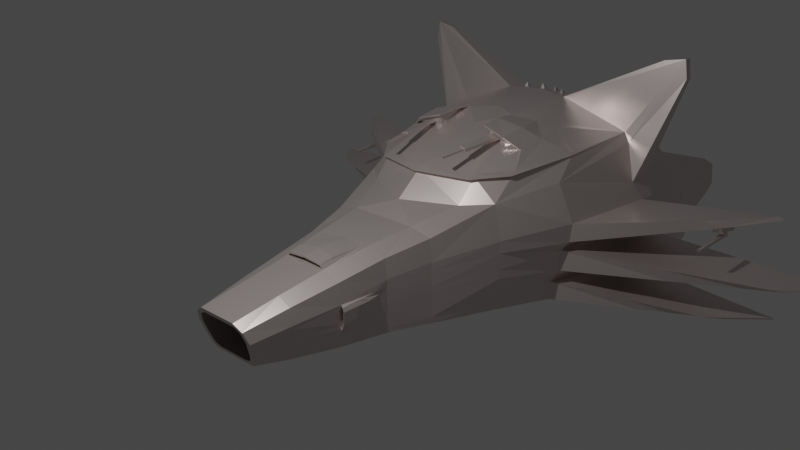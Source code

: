 # Source: Spaceship.blend  (saved by Blender 3.1.7; exported with 4.5.12 LTS)
import bpy
from mathutils import Matrix  # noqa: F401  (used for matrix-valued properties, if any)

bpy.ops.wm.read_factory_settings(use_empty=True)
scene = bpy.context.scene
scene.name = 'Scene'

# ---- collections
col_collection = bpy.data.collections.new('Collection'); scene.collection.children.link(col_collection)
col_escena = bpy.data.collections.new('Escena'); col_collection.children.link(col_escena)

# ---- materials (node trees are filled in below, after node groups)
mat_material = bpy.data.materials.new('Material')
mat_material.alpha_threshold = 0.0
mat_material.use_transparent_shadow = False
mat_material.line_color = (0.0, 0.0, 0.0, 1.0)

# ---- material node trees
mat_material.use_nodes = True; mat_material.node_tree.nodes.clear()
_N = mat_material.node_tree.nodes; _L = mat_material.node_tree.links
n0 = _N.new('ShaderNodeOutputMaterial'); n0.name = 'Material Output'; n0.location = (300, 300)
n1 = _N.new('ShaderNodeBsdfPrincipled'); n1.name = 'Principled BSDF'; n1.location = (10, 300)
n1.distribution = 'GGX'
n1.subsurface_method = 'RANDOM_WALK_SKIN'
n1.inputs[0].default_value = (0.6982, 0.6145, 0.5959, 1.0)
n1.inputs[1].default_value = 0.75
n1.inputs[2].default_value = 0.35
n1.inputs[3].default_value = 1.45
n1.inputs[13].default_value = 0.75
n1.inputs[27].default_value = (0.0, 0.0, 0.0, 1.0)
n1.inputs[28].default_value = 1.0
_L.new(n1.outputs[0], n0.inputs[0])
n0.is_active_output = True

# ---- world
world_world = bpy.data.worlds.new('World'); scene.world = world_world
world_world.use_nodes = True; world_world.node_tree.nodes.clear()
_N = world_world.node_tree.nodes; _L = world_world.node_tree.links
n0 = _N.new('ShaderNodeOutputWorld'); n0.name = 'World Output'; n0.location = (300, 300)
n1 = _N.new('ShaderNodeBackground'); n1.name = 'Background'; n1.location = (10, 300)
n1.inputs[0].default_value = (0.05088, 0.05088, 0.05088, 1.0)
_L.new(n1.outputs[0], n0.inputs[0])
n0.is_active_output = True
world_world.color = (0.05088, 0.05088, 0.05088)
world_world.use_sun_shadow = False
world_world.sun_shadow_jitter_overblur = 0.0

# ---- cameras
cam_camera = bpy.data.cameras.new('Camera')
cam_camera.clip_end = 100.0
cam_camera.ortho_scale = 7.314

# ---- lights
light_light = bpy.data.lights.new('Light', 'POINT')
light_light.transmission_factor = 0.0
light_light.energy = 1000.0
light_light.shadow_soft_size = 0.1
light_light.shadow_maximum_resolution = 0.006
light_light.use_absolute_resolution = True

# ---- meshes
me_cube = bpy.data.meshes.new('Cube')
me_cube.from_pydata([(0.6103, 0.5054, -0.04163), (0.01766, 1.093, 0.7853), (-0.3845, 1.859, 1.419), (-0.9488, 1.751, 1.32), (-1.227, 1.17, 0.6763), (-1.129, 1.272, 0.9108), (-1.327, 0.2542, -0.07712), (-1.327, 0.0, -0.1147), (0.6154, 0.3868, 0.03215), (0.6154, 0.0, 0.03213), (-1.323, 0.0, 0.5867), (-1.327, 0.3062, 0.6152), (0.572, 0.0, -0.5973), (0.572, 0.3089, -0.5973), (0.02055, 0.6633, -0.6523), (0.02055, 0.0, -0.6523), (0.02055, 0.6528, 0.8856), (0.02055, 0.0, 0.8856), (-0.3845, 0.9945, -0.6523), (-0.3845, 0.0, -0.6523), (-0.9488, 1.27, -0.6523), (-0.9488, 0.0, -0.6523), (-0.9488, 1.184, 1.847), (-0.9488, 0.0, 1.914), (-1.129, 0.77, -0.6523), (-1.129, 0.0, -0.6523), (-1.129, 0.6926, 1.051), (-1.129, 0.0, 1.18), (0.6004, 0.5549, -0.1859), (0.5824, 0.4968, -0.4441), (-1.327, 1.237, 0.6889), (-1.327, 1.332, 0.1795), (0.02055, 1.155, 0.4026), (0.02055, 1.171, -0.147), (-0.3845, 2.17, 0.7875), (-0.3845, 1.917, -0.09591), (-0.9488, 2.151, 0.8765), (-0.9488, 2.205, 0.08607), (-1.129, 1.88, 0.5975), (-1.129, 1.88, 0.08267), (-0.6878, 0.0, 2.461), (-0.4801, 0.8931, 2.2), (-0.6703, 2.191, 1.188), (-0.1375, 0.0, 1.606), (-0.3108, 0.958, 1.927), (-0.1834, 1.455, 1.195), (0.5774, 0.5752, -0.5185), (0.5682, 0.3188, -0.6523), (0.613, 0.5804, -0.003387), (0.6205, 0.4087, 0.1052), (0.6205, 0.0, 0.1052), (0.5682, 0.0, -0.6523), (0.5998, 0.6551, -0.1936), (0.3615, 0.3287, -0.4367), (0.3529, 0.3052, -0.5827), (0.3617, 0.0, -0.4329), (0.353, 0.0, -0.5818), (0.3894, 0.3883, 0.04849), (0.3786, 0.3798, -0.1435), (0.3894, 0.0, 0.04853), (0.3786, 0.0, -0.1434), (0.3622, 0.5089, -0.4242), (0.3766, 0.5676, -0.1709), (0.3854, 0.5148, -0.02768), (-0.6877, 1.272, -0.6523), (-0.6881, 0.0, -0.6523), (-0.6862, 2.333, 0.004681), (-0.6863, 2.36, 0.9042), (-1.327, 1.488, 0.1398), (-1.327, 0.306, 0.7035), (-1.327, 0.2601, -0.1645), (-1.327, 0.0, -0.1875), (-1.322, 0.0, 0.6665), (-1.327, 1.35, 0.7587), (-1.241, 0.0, 0.2704), (-1.241, 0.0, -0.01471), (-1.241, 0.2168, 0.2667), (-1.241, 0.1799, -0.001188), (-1.241, 0.0, 0.5173), (-1.241, 0.2093, 0.5284), (-1.241, 1.122, 0.216), (-1.241, 1.044, 0.6476), (-0.5154, 2.985, -0.6657), (-0.182, 0.8022, -0.6523), (-0.182, 0.0, -0.6523), (-0.182, 1.586, -0.05224), (-0.182, 1.6, 0.603), (-0.5125, 1.187, 2.118), (-0.4193, 1.316, 2.01), (-0.3701, 0.0, 2.111), (-0.3329, 1.26, 1.904), (-0.1174, 0.9891, 1.144), (-0.04569, 0.0, 1.113), (-0.5773, 3.921, 1.033), (-0.7257, 4.751, 1.123), (0.5967, 0.6459, -0.2394), (-1.327, 1.539, 0.6792), (0.02055, 1.161, 0.2638), (-0.6184, 3.829, 0.8675), (-0.9488, 2.218, 0.7298), (-1.129, 1.88, 0.489), (0.5973, 0.5476, -0.23), (0.3754, 0.3764, -0.1983), (0.3754, 0.0, -0.1977), (0.3741, 0.5598, -0.2144), (-0.6634, 3.948, 0.8901), (-1.327, 1.431, 0.6353), (-1.241, 0.0, 0.4291), (-1.241, 0.2002, 0.4293), (-1.241, 1.251, 0.492), (-0.182, 1.597, 0.3954), (-0.6374, 4.179, 0.9338), (-0.6689, 4.293, 0.9722), (0.5856, 0.6142, -0.3995), (-1.327, 1.56, 0.298), (0.02055, 1.171, -0.00561), (-0.3845, 1.98, 0.2767), (-0.9488, 2.259, 0.2836), (-1.129, 1.88, 0.2764), (0.5858, 0.5116, -0.3964), (0.3655, 0.3681, -0.3681), (0.3662, 0.0, -0.3564), (0.3663, 0.5293, -0.3519), (-0.6862, 2.359, 0.3985), (-1.327, 1.439, 0.3348), (-1.241, 0.0, 0.3585), (-1.241, 0.2055, 0.3579), (-1.241, 1.265, 0.2873), (-0.182, 1.589, 0.1115), (-0.6132, 4.994, 0.1323), (-0.655, 5.262, 0.0858), (-0.7513, 5.832, 0.1369), (-0.7474, 5.705, 0.1731), (-1.327, 1.03, -0.04768), (0.5686, 0.4768, -0.6466), (0.02055, 1.162, -0.6364), (-0.3845, 1.742, -0.6657), (-0.9488, 2.053, -0.5923), (-1.129, 1.704, -0.5302), (0.5739, 0.4287, -0.5686), (0.3544, 0.3132, -0.558), (0.3544, 0.0, -0.5568), (0.3556, 0.4079, -0.5372), (-0.6864, 2.129, -0.6457), (-1.327, 0.9814, 0.03026), (-1.241, 0.0, 0.06371), (-1.241, 0.2059, 0.05727), (-1.241, 0.8569, 0.0978), (-0.182, 1.48, -0.6254), (-1.327, 1.306, 0.07239), (0.5708, 0.5232, -0.615), (0.02055, 1.17, -0.5256), (-0.3845, 1.789, -0.3381), (-0.9488, 2.067, -0.3739), (-1.129, 1.751, -0.3628), (0.5775, 0.4722, -0.5178), (0.3554, 0.3173, -0.5407), (0.3555, 0.0, -0.5393), (0.3576, 0.462, -0.5044), (-0.6864, 2.258, -0.2652), (-1.327, 1.185, 0.1057), (-1.241, 0.0, 0.1191), (-1.241, 0.2155, 0.1393), (-1.241, 1.009, 0.1468), (-0.182, 1.509, -0.4669), (-0.6, 4.007, -0.6307), (-0.6464, 4.229, -0.6657), (-0.736, 4.829, -0.6053), (-0.7424, 4.822, -0.6409), (-0.8067, 1.874, 1.984), (-0.7287, 2.877, 3.022), (-0.7144, 3.475, -0.6433), (-0.7383, 1.248, -0.6523), (-0.7383, 0.0, -0.6523), (-0.7332, 2.191, 1.186), (-0.7125, 0.5797, 2.41), (-0.7766, 0.0, 2.354), (-0.7383, 2.355, 0.07844), (-0.7383, 2.361, 0.9017), (-0.7383, 2.365, 0.6628), (-0.7383, 2.357, 0.3323), (-0.7383, 2.173, -0.5995), (-0.7383, 2.227, -0.3755), (-0.749, 2.875, 3.022), (-0.7287, 2.833, 3.342), (-0.749, 2.834, 3.341), (-0.7238, 2.447, 3.277), (-0.7458, 2.45, 3.274), (0.316, 0.7904, 0.3877), (-0.7112, 3.544, -0.4353), (0.316, 0.4309, -0.6523), (0.316, 0.0, -0.6523), (0.316, 0.8511, -0.3582), (0.316, 0.8602, 0.03016), (0.316, 0.8598, -0.02306), (0.316, 0.8547, -0.2617), (0.316, 0.823, -0.6573), (0.316, 0.8302, -0.6304), (-0.4922, 2.898, -0.4844), (-0.7168, 4.032, 0.2858), (-0.7188, 4.083, 0.0708), (-0.4988, 3.487, 0.2045), (-0.5197, 3.59, -0.005056), (-0.7071, 3.607, 0.822), (-0.706, 3.556, 1.013), (0.1596, 0.5525, -0.6523), (0.1596, 0.0, -0.6523), (0.1583, 0.8879, 0.5923), (0.1788, 0.4465, 0.6988), (0.1596, 0.0, 0.7248), (0.2025, 0.9315, -0.2131), (0.2053, 0.9294, 0.1067), (0.1596, 0.9453, 0.1404), (0.1596, 0.948, -0.1294), (0.1596, 0.9358, -0.6435), (0.1596, 0.9386, -0.5794), (0.4691, 0.6832, 0.1931), (0.4693, 0.4173, 0.3075), (0.4693, 0.0, 0.3075), (0.4693, 0.7156, -0.438), (0.4693, 0.7532, -0.0708), (0.4693, 0.7492, -0.1257), (0.4693, 0.7337, -0.3019), (0.4693, 0.6609, -0.6471), (0.4693, 0.6835, -0.6175), (-0.4809, 3.046, 0.9103), (0.4693, 0.3717, -0.6523), (0.4693, 0.0, -0.6523), (-0.6894, 1.982, 1.821), (-0.1104, 0.0, 1.528), (-0.1541, 1.015, 1.535), (-0.4498, 1.778, 1.79), (-0.2463, 1.48, 1.598), (-0.4611, 1.767, 1.796), (-0.2701, 1.423, 1.616), (-0.1789, 1.013, 1.563), (-0.1307, 0.0, 1.552), (-1.228, 0.5437, 0.7572), (-1.226, 0.0, 0.7404), (0.3159, 0.4124, 0.5113), (0.3144, 0.0, 0.5161), (0.1596, 0.5542, 0.7248), (0.2254, 0.3996, 0.665), (0.2721, 0.4018, 0.6413), (0.3179, 0.3745, 0.5584), (0.3171, 0.0, 0.6094), (0.2121, 0.0, 0.7084), (0.2646, 0.0, 0.6768), (0.316, 0.4482, 0.5108), (0.3187, 0.3862, 0.5818), (0.3163, 0.0, 0.5815), (0.2149, 0.3489, 0.634), (0.2143, 0.0, 0.639), (0.2184, 0.3238, 0.6598), (0.2185, 0.0, 0.676), (0.1596, 0.9462, -0.2677), (0.3172, 0.914, -0.05076), (0.1596, 0.9429, 0.2643), (0.3172, 0.8785, -0.3315), (0.3173, 0.9091, -0.2361), (0.2409, 0.9287, -0.2535), (0.1859, 0.9307, 0.05093), (0.1857, 0.933, -0.09141), (0.2738, 0.9657, -0.002148), (0.3172, 0.8893, 0.008212), (0.2298, 0.9667, 0.02053), (0.2793, 0.916, -0.3051), (0.2297, 0.9665, -0.14), (0.2737, 0.9631, -0.1931), (0.2427, 0.9307, 0.08328), (0.2802, 0.9221, 0.06211), (0.3177, 0.9279, -0.2394), (0.3177, 0.8907, -0.3419), (0.2454, 0.8979, -0.1759), (0.2509, 0.94, -0.157), (0.3177, 0.9009, 0.0192), (0.3177, 0.933, -0.04624), (0.316, 0.8501, -0.3826), (0.316, 0.8603, 0.05583), (0.2513, 0.9445, 0.0002282), (0.2458, 0.9025, 0.02303), (0.2483, 0.9127, -0.2334), (0.2491, 0.9226, 0.0501), (0.2451, 0.8946, -0.2537), (0.2458, 0.9029, 0.06691), (-0.6913, 0.5755, 2.419), (-0.1839, 1.015, 1.603), (-0.4394, 0.4826, 2.27), (-0.6952, 1.874, 1.984), (-0.3178, 0.4826, 1.993), (-0.4673, 1.746, 1.826), (-0.2771, 1.421, 1.659), (-0.3826, 0.4826, 2.127), (-0.3863, 1.006, 2.196), (-0.3771, 0.5097, 2.276), (-0.3053, 0.9851, 2.092), (-0.7028, 0.3165, 2.428), (-0.4885, 0.0, 2.301), (-0.3123, 0.5159, 2.22), (-0.3761, 0.5898, 2.228), (-0.3803, 0.5688, 2.119), (-0.4245, 0.5687, 2.23), (-0.3299, 0.5688, 2.015), (-0.3256, 0.5947, 2.182), (-0.3245, 0.9388, 1.963), (-0.3417, 1.174, 1.945), (-0.3202, 0.9599, 2.081), (-0.3834, 0.5042, 2.254), (-0.3128, 0.51, 2.199), (-0.3061, 0.9672, 2.072), (-0.4323, 0.4736, 2.252), (-0.3301, 1.225, 1.907), (-0.327, 0.6916, 2.055), (-0.3253, 0.7034, 2.106), (-0.3248, 0.8337, 2.019), (-0.3231, 0.8421, 2.07), (-0.1898, 0.6097, 1.953), (-0.1881, 0.6215, 2.004), (-0.1877, 0.7518, 1.916), (-0.186, 0.7602, 1.967), (-0.1891, 0.6401, 1.956), (-0.1881, 0.6472, 1.986), (-0.1878, 0.7248, 1.934), (-0.1868, 0.7298, 1.964), (-0.1103, 0.5861, 1.888), (-0.1093, 0.5931, 1.918), (-0.109, 0.6708, 1.866), (-0.108, 0.6758, 1.896), (-0.1097, 0.5975, 1.894), (-0.1092, 0.6004, 1.907), (-0.1091, 0.6639, 1.876), (-0.1086, 0.6663, 1.89), (-0.1487, 0.6183, 1.932), (-0.1483, 0.6212, 1.945), (-0.1481, 0.6847, 1.915), (-0.1477, 0.6871, 1.928), (-0.6863, 2.362, 0.5652), (-0.3845, 2.123, 0.4571), (-0.6088, 4.185, 0.9352), (-0.728, 4.852, 1.079), (-0.6301, 4.061, 0.9137), (-0.6556, 3.993, 0.9018), (-0.6283, 3.92, 0.8881), (-0.6589, 4.201, 0.9516), (-0.6354, 4.061, 0.9161), (-0.6558, 4.016, 0.7943), (-0.6285, 3.944, 0.7805), (-0.6591, 4.225, 0.844), (-0.6356, 4.085, 0.8085), (-0.6511, 4.006, 0.7838), (-0.6378, 4.011, 0.7847), (-0.6532, 4.12, 0.8149), (-0.6378, 4.103, 0.7993), (-0.6512, 4.023, 0.6971), (-0.6381, 4.029, 0.6886), (-0.6516, 4.135, 0.724), (-0.6377, 4.118, 0.7152), (-0.6378, 4.02, 0.7425), (-0.6378, 4.111, 0.7585), (-0.5219, 4.04, 0.6509), (-0.5245, 4.093, 0.6614), (-0.5219, 4.048, 0.6188), (-0.5246, 4.1, 0.6294), (-0.5223, 4.049, 0.6477), (-0.5241, 4.086, 0.6551), (-0.5223, 4.054, 0.6251), (-0.5242, 4.091, 0.6325), (-0.5981, 4.049, 0.7014), (-0.6, 4.086, 0.7099), (-0.5982, 4.055, 0.679), (-0.6, 4.092, 0.6875), (-0.7359, 0.6011, 2.4), (-0.6656, 0.6337, 2.426), (-0.7667, 0.03366, 2.365), (-0.7141, 0.03369, 2.427), (-0.6767, 0.3168, 2.445), (-0.7396, 0.3067, 2.397), (-1.327, 0.13, -0.176), (0.6205, 0.2043, 0.1052), (-1.325, 0.153, 0.685), (0.5682, 0.1594, -0.6523), (0.02055, 0.3316, -0.6523), (-0.3845, 0.4972, -0.6523), (-0.9488, 0.635, -0.6523), (-0.9488, 0.592, 1.881), (-1.129, 0.385, -0.6523), (-1.129, 0.3463, 1.115), (0.6154, 0.1934, 0.03214), (0.572, 0.1545, -0.5973), (0.3616, 0.1644, -0.4348), (0.3786, 0.1899, -0.1435), (0.3894, 0.1941, 0.04851), (0.3529, 0.1526, -0.5822), (-0.6879, 0.6358, -0.6523), (-1.327, 0.1271, -0.09588), (-1.325, 0.1531, 0.6009), (-1.241, 0.1084, 0.2686), (-1.241, 0.08997, -0.007951), (-1.241, 0.1046, 0.5228), (-0.182, 0.4011, -0.6523), (-1.241, 0.1001, 0.4292), (0.3754, 0.1882, -0.198), (0.3658, 0.184, -0.3622), (-1.241, 0.1028, 0.3582), (-1.241, 0.1029, 0.06049), (0.3544, 0.1566, -0.5574), (-1.241, 0.1077, 0.1292), (0.3555, 0.1587, -0.54), (-0.7383, 0.624, -0.6523), (-0.767, 0.3006, 2.356), (0.316, 0.2154, -0.6523), (0.1596, 0.2763, -0.6523), (0.4693, 0.1858, -0.6523), (-1.227, 0.2718, 0.7488), (0.4693, 0.2087, 0.3075), (-0.7484, 0.1478, 2.394), (-0.7306, 0.1057, 2.416), (-0.728, 0.1766, 2.414), (-0.7478, 0.1542, 2.395), (-0.7423, 0.1439, 2.44), (-0.7306, 0.1377, 2.494), (-0.73, 0.1522, 2.496), (-0.7415, 0.1521, 2.44), (-0.7238, 0.4099, 2.417), (-0.7046, 0.3741, 2.434), (-0.7021, 0.4438, 2.425), (-0.7232, 0.4164, 2.417), (-0.7168, 0.4081, 2.456), (-0.7063, 0.404, 2.498), (-0.7057, 0.4185, 2.495), (-0.7161, 0.4162, 2.456)], [], [(144, 6, 77, 147), (220, 216, 48, 52), (38, 5, 3, 36), (22, 169, 174, 3), (68, 114, 118, 39), (38, 73, 4, 5), (3, 5, 26, 22), (384, 386, 27, 23), (377, 385, 25, 71), (169, 22, 371), (409, 384, 23, 176), (133, 138, 24, 70), (385, 383, 21, 25), (231, 233, 288), (139, 142, 54, 13), (393, 382, 19, 65), (207, 1, 16, 241), (241, 16, 17, 209), (28, 0, 63, 62), (388, 13, 54, 392), (237, 4, 73, 69), (412, 380, 51, 227), (139, 13, 47, 134), (395, 11, 79, 398), (155, 29, 61, 158), (96, 100, 118, 114), (154, 39, 37, 153), (100, 38, 36, 99), (159, 66, 35, 152), (336, 67, 34, 337), (224, 219, 46, 150), (221, 220, 52, 95), (387, 9, 59, 391), (124, 31, 80, 127), (394, 7, 75, 397), (144, 133, 70, 6), (8, 0, 48, 49), (387, 8, 49, 378), (388, 12, 51, 380), (0, 28, 52, 48), (119, 29, 46, 113), (62, 63, 57, 58), (390, 391, 59, 60), (407, 389, 55, 157), (401, 390, 60, 103), (158, 61, 53, 156), (104, 62, 58, 102), (101, 28, 62, 104), (0, 8, 57, 63), (179, 178, 67, 336), (182, 177, 66, 159), (408, 393, 65, 173), (223, 226, 190, 196), (178, 174, 42, 67), (160, 31, 68, 149), (126, 127, 80, 76), (30, 11, 69, 73), (394, 6, 70, 377), (395, 10, 72, 379), (106, 30, 73, 96), (146, 147, 77), (181, 143, 64, 172), (406, 396, 76, 162), (159, 152, 198, 189), (337, 34, 86, 110), (152, 35, 85, 164), (382, 399, 84, 19), (181, 172, 20, 137), (232, 234, 233, 231), (34, 2, 45, 86), (292, 289, 302, 300), (289, 44, 304, 302), (230, 235, 234, 232), (1, 45, 91, 16), (16, 91, 92, 17), (229, 236, 235, 230), (381, 399, 83, 14), (146, 162, 163, 147), (151, 164, 85, 33), (97, 110, 86, 32), (32, 86, 45, 1), (115, 128, 110, 97), (116, 337, 110, 128), (400, 398, 79, 108), (403, 400, 108, 126), (124, 106, 96, 114), (180, 179, 336, 123), (119, 101, 104, 122), (122, 104, 102, 120), (402, 401, 103, 121), (28, 101, 95, 52), (30, 106, 109, 81), (222, 221, 95, 113), (118, 100, 99, 117), (149, 154, 138, 133), (203, 204, 94, 339), (338, 93, 225, 34, 337), (67, 42, 2, 34), (96, 73, 38, 100), (39, 118, 117, 37), (201, 202, 130, 129), (219, 222, 113, 46), (389, 402, 121, 55), (61, 122, 120, 53), (29, 119, 122, 61), (177, 180, 123, 66), (31, 124, 114, 68), (396, 403, 126, 76), (79, 11, 30, 81), (35, 116, 128, 85), (33, 85, 128, 115), (101, 119, 113, 95), (106, 124, 127, 109), (131, 132, 129, 130), (202, 200, 131, 130), (200, 199, 132, 131), (199, 201, 129, 132), (397, 404, 146, 77), (143, 159, 189, 171), (142, 140, 54), (392, 405, 141, 56), (155, 139, 134, 150), (123, 116, 201, 199), (143, 136, 18, 64), (160, 144, 147, 163), (31, 160, 163, 80), (29, 155, 150, 46), (135, 148, 164, 151), (136, 152, 164, 148), (152, 136, 82, 198), (404, 406, 162, 146), (144, 160, 149, 133), (181, 182, 159, 143), (142, 158, 156, 140), (405, 407, 157, 141), (223, 224, 150, 134), (189, 198, 165, 167), (138, 154, 153, 137), (149, 68, 39, 154), (139, 155, 158, 142), (168, 167, 165, 166), (171, 189, 167, 168), (82, 171, 168, 166), (198, 82, 166, 165), (137, 153, 182, 181), (138, 137, 20, 24), (37, 117, 180, 177), (117, 99, 179, 180), (36, 3, 174, 178), (383, 408, 173, 21), (153, 37, 177, 182), (99, 36, 178, 179), (371, 409, 376, 175), (372, 288, 184, 186), (371, 187, 185, 169), (185, 187, 186, 184), (183, 185, 184, 170), (169, 185, 183, 174), (288, 228, 42, 170, 184), (174, 183, 170, 42), (371, 372, 186, 187), (214, 215, 197, 196), (223, 134, 47, 226), (261, 211, 269, 265), (277, 210, 260, 266, 272), (195, 192, 283, 273), (215, 255, 277, 197), (411, 410, 191, 206), (66, 123, 199, 200), (216, 188, 248, 217), (257, 207, 188, 278), (116, 35, 202, 201), (148, 135, 14, 83), (109, 127, 126, 108), (76, 80, 163, 162), (196, 190, 205, 214), (35, 66, 200, 202), (204, 67, 34, 225), (338, 339, 94, 93), (105, 112, 111, 98), (116, 123, 336, 337), (135, 214, 205, 14), (32, 1, 207, 257), (136, 148, 83, 18), (381, 411, 206, 15), (151, 33, 255, 215), (97, 32, 257, 212), (115, 97, 212, 213), (33, 115, 213, 255), (135, 151, 215, 214), (188, 207, 241, 248), (48, 216, 217, 49), (378, 414, 218, 50), (196, 197, 224, 223), (81, 109, 108, 79), (277, 192, 195, 222, 219), (195, 194, 221, 222), (194, 193, 278, 220, 221), (197, 277, 219, 224), (410, 412, 227, 191), (136, 143, 171, 82), (278, 188, 216, 220), (42, 228, 2), (286, 230, 232, 291), (290, 291, 232, 231), (230, 286, 43, 229), (290, 231, 288), (45, 234, 235, 91), (2, 228, 288, 233), (91, 235, 236, 92), (45, 2, 233, 234), (386, 26, 237, 413), (4, 237, 26, 5), (94, 204, 225, 93), (379, 413, 237, 69), (218, 414, 217, 248, 239, 240), (249, 244, 239, 248), (208, 248, 241), (209, 208, 241), (242, 208, 209, 246), (248, 208, 242, 243, 249), (249, 243, 247, 245), (243, 242, 246, 247), (245, 250, 244, 249), (244, 250, 254, 253), (252, 251, 253, 254), (239, 244, 253, 251), (240, 239, 251, 252), (210, 277, 255), (278, 211, 257), (266, 268, 271, 272), (268, 263, 276, 271), (263, 270, 275, 276), (211, 261, 212, 257), (261, 262, 213, 212), (262, 210, 255, 213), (192, 258, 281, 283), (262, 261, 265, 267), (211, 278, 275, 270, 269), (264, 193, 284, 282), (265, 269, 270, 263), (267, 265, 263, 268), (210, 262, 267, 260), (260, 267, 268, 266), (259, 258, 272, 271), (280, 273, 274, 279), (264, 256, 276, 275), (273, 283, 281, 274), (256, 259, 271, 276), (258, 192, 277, 272), (284, 280, 279, 282), (193, 264, 275, 278), (194, 195, 273, 280), (193, 194, 280, 284), (259, 256, 279, 274), (256, 264, 282, 279), (258, 259, 274, 281), (44, 289, 43, 286), (87, 88, 290, 288), (88, 90, 291, 290), (41, 87, 288, 372), (90, 311, 44, 286, 291), (289, 292, 89, 43), (287, 294, 293, 41), (90, 88, 293, 295), (295, 293, 294, 298), (88, 87, 41, 293), (287, 375, 40, 297), (292, 300, 301, 310), (287, 41, 372, 375), (292, 310, 287, 297, 89), (301, 300, 299), (300, 302, 303, 299), (304, 305, 306), (304, 306, 315, 314), (306, 309, 308, 303), (303, 308, 307, 299), (301, 299, 307, 310), (307, 294, 287, 310), (308, 298, 294, 307), (309, 295, 298, 308), (311, 90, 295, 309), (311, 305, 304, 44), (309, 306, 305, 311), (315, 313, 317, 319), (302, 304, 314, 312), (303, 302, 312, 313), (306, 303, 313, 315), (319, 317, 321, 323), (313, 312, 316, 317), (314, 315, 319, 318), (312, 314, 318, 316), (323, 321, 325, 327), (317, 316, 320, 321), (318, 319, 323, 322), (316, 318, 322, 320), (326, 327, 331, 330), (321, 320, 324, 325), (322, 323, 327, 326), (320, 322, 326, 324), (331, 329, 333, 335), (324, 326, 330, 328), (327, 325, 329, 331), (325, 324, 328, 329), (332, 334, 335, 333), (329, 328, 332, 333), (330, 331, 335, 334), (328, 330, 334, 332), (105, 98, 337, 336), (98, 111, 338, 337), (112, 105, 336, 203, 339), (111, 112, 339, 338), (338, 339, 112, 340), (98, 337, 338, 340), (340, 98, 342, 344), (344, 342, 346, 348), (112, 340, 344, 343), (105, 112, 343, 341), (98, 105, 341, 342), (345, 347, 351, 349), (341, 343, 347, 345), (343, 344, 348, 347), (342, 341, 345, 346), (351, 352, 358, 356, 355), (347, 348, 352, 351), (346, 345, 349, 350), (348, 346, 350, 352), (353, 355, 356, 354), (349, 351, 355, 353), (356, 358, 360, 362), (359, 361, 365, 363), (358, 357, 359, 360), (357, 354, 361, 359), (354, 356, 362, 361), (352, 350, 357, 358), (350, 349, 353, 354, 357), (364, 363, 367, 368), (361, 362, 366, 365), (362, 360, 364, 366), (360, 359, 363, 364), (368, 367, 369, 370), (363, 365, 369, 367), (365, 366, 370, 369), (366, 364, 368, 370), (175, 285, 372, 371), (374, 373, 176, 40), (296, 374, 40, 375), (409, 176, 373, 376), (285, 296, 375, 372), (72, 238, 413, 379), (27, 386, 413, 238), (190, 226, 412, 410), (49, 217, 414, 378), (14, 205, 411, 381), (205, 190, 410, 411), (20, 172, 408, 383), (140, 156, 407, 405), (145, 161, 406, 404), (54, 140, 405, 392), (75, 145, 404, 397), (74, 125, 403, 396), (53, 120, 402, 389), (120, 102, 401, 402), (125, 107, 400, 403), (107, 78, 398, 400), (15, 84, 399, 381), (18, 83, 399, 382), (161, 74, 396, 406), (11, 395, 379, 69), (7, 394, 377, 71), (172, 64, 393, 408), (102, 58, 390, 401), (156, 53, 389, 407), (58, 57, 391, 390), (13, 388, 380, 47), (9, 387, 378, 50), (6, 394, 397, 77), (8, 387, 391, 57), (10, 395, 398, 78), (226, 47, 380, 412), (12, 388, 392, 56), (64, 18, 382, 393), (24, 20, 383, 385), (371, 22, 384, 409), (70, 24, 385, 377), (22, 26, 386, 384), (426, 175, 376, 423), (374, 296, 417, 416), (418, 415, 419, 422), (373, 374, 416, 415), (296, 376, 418, 417), (376, 373, 415, 418), (421, 422, 419, 420), (415, 416, 420, 419), (417, 418, 422, 421), (416, 417, 421, 420), (426, 423, 427, 430), (429, 430, 427, 428), (423, 424, 428, 427), (425, 426, 430, 429), (424, 425, 429, 428), (423, 376, 296, 424), (425, 424, 296, 285), (425, 285, 175, 426), (336, 67, 204, 203)])
_uv = me_cube.uv_layers.new(name='UVMap')
_uv.uv.foreach_set('vector', [0.4163, 0.2353, 0.3979, 0.1949, 0.3972, 0.1863, 0.4163, 0.2353, 0.5417, 0.4741, 0.625, 0.4741, 0.625, 0.5, 0.5417, 0.5, 0.5417, 0.2852, 0.625, 0.2852, 0.625, 0.3028, 0.5417, 0.3028, 0.8222, 0.5625, 0.8005, 0.5312, 0.8005, 0.5, 0.625, 0.3028, 0.4583, 0.25, 0.4792, 0.25, 0.4792, 0.2852, 0.4583, 0.2852, 0.5417, 0.2852, 0.5417, 0.25, 0.625, 0.2676, 0.625, 0.2852, 0.8222, 0.5, 0.8398, 0.5, 0.8398, 0.5625, 0.8222, 0.5625, 0.8222, 0.5938, 0.8398, 0.5938, 0.8398, 0.625, 0.8222, 0.625, 0.125, 0.588, 0.1602, 0.5938, 0.1602, 0.625, 0.125, 0.625, 0.8005, 0.5312, 0.8222, 0.5625, 0.8005, 0.5625, 0.8005, 0.5938, 0.8222, 0.5938, 0.8222, 0.625, 0.8005, 0.625, 0.3929, 0.25, 0.3929, 0.2852, 0.1602, 0.5625, 0.125, 0.551, 0.1602, 0.5938, 0.1778, 0.5938, 0.1778, 0.625, 0.1602, 0.625, 0.625, 0.353, 0.625, 0.353, 0.7941, 0.497, 0.4215, 0.5269, 0.4215, 0.5269, 0.4005, 0.5693, 0.4005, 0.5693, 0.2029, 0.5938, 0.228, 0.5938, 0.228, 0.625, 0.2029, 0.625, 0.7032, 0.5, 0.7294, 0.5, 0.7294, 0.5625, 0.7032, 0.5625, 0.7032, 0.5625, 0.7294, 0.5625, 0.7294, 0.625, 0.7032, 0.625, 0.5395, 0.5193, 0.5901, 0.5263, 0.5901, 0.5263, 0.5395, 0.5193, 0.4005, 0.5971, 0.4005, 0.5693, 0.4005, 0.5693, 0.4005, 0.5971, 0.0, 0.0, 0.8574, 0.5, 0.5417, 0.25, 0.625, 0.1875, 0.3491, 0.5938, 0.375, 0.5938, 0.375, 0.625, 0.3491, 0.625, 0.4215, 0.5269, 0.4005, 0.5693, 0.375, 0.5625, 0.3929, 0.5, 0.603, 0.1556, 0.6027, 0.1862, 0.5838, 0.1943, 0.5936, 0.1596, 0.4336, 0.5253, 0.4664, 0.5211, 0.4664, 0.5211, 0.4336, 0.5253, 0.5262, 0.25, 0.5262, 0.2852, 0.4792, 0.2852, 0.4792, 0.25, 0.4104, 0.2852, 0.4583, 0.2852, 0.4583, 0.3028, 0.4104, 0.3028, 0.5262, 0.2852, 0.5417, 0.2852, 0.5417, 0.3028, 0.5262, 0.3028, 0.4104, 0.3279, 0.4583, 0.3279, 0.4583, 0.353, 0.4104, 0.353, 0.5262, 0.3279, 0.5417, 0.3279, 0.0, 0.0, 0.5262, 0.353, 0.4104, 0.4741, 0.4583, 0.4741, 0.4583, 0.5, 0.4104, 0.5, 0.5262, 0.4741, 0.5417, 0.4741, 0.5417, 0.5, 0.5262, 0.5, 0.5995, 0.5949, 0.5995, 0.625, 0.5995, 0.625, 0.5995, 0.5949, 0.486, 0.243, 0.4719, 0.243, 0.4719, 0.243, 0.486, 0.243, 0.397, 0.16, 0.396, 0.125, 0.396, 0.125, 0.3966, 0.1556, 0.4163, 0.2353, 0.3929, 0.25, 0.375, 0.199, 0.3979, 0.1949, 0.5995, 0.5648, 0.5901, 0.5263, 0.625, 0.5, 0.625, 0.5625, 0.5995, 0.5949, 0.5995, 0.5648, 0.625, 0.5625, 0.625, 0.5938, 0.4005, 0.5971, 0.4005, 0.625, 0.375, 0.625, 0.375, 0.5938, 0.5901, 0.5263, 0.5395, 0.5193, 0.5417, 0.5, 0.625, 0.5, 0.4847, 0.5207, 0.4664, 0.5211, 0.4583, 0.5, 0.4792, 0.5, 0.5395, 0.5193, 0.5901, 0.5263, 0.5995, 0.5648, 0.5417, 0.5625, 0.5417, 0.5938, 0.5995, 0.5949, 0.5995, 0.625, 0.5417, 0.625, 0.4251, 0.5957, 0.4583, 0.5938, 0.4583, 0.625, 0.4251, 0.625, 0.5262, 0.5938, 0.5417, 0.5938, 0.5417, 0.625, 0.5262, 0.625, 0.4336, 0.5253, 0.4664, 0.5211, 0.4583, 0.5625, 0.4251, 0.5664, 0.5259, 0.5197, 0.5395, 0.5193, 0.5417, 0.5625, 0.5262, 0.5625, 0.5259, 0.5197, 0.5395, 0.5193, 0.5395, 0.5193, 0.5259, 0.5197, 0.5901, 0.5263, 0.5995, 0.5648, 0.5995, 0.5648, 0.5901, 0.5263, 0.5262, 0.3245, 0.5417, 0.3245, 0.5417, 0.3279, 0.5262, 0.3279, 0.4104, 0.3245, 0.4583, 0.3245, 0.4583, 0.3279, 0.4104, 0.3279, 0.1995, 0.5938, 0.2029, 0.5938, 0.2029, 0.625, 0.1995, 0.625, 0.3929, 0.4741, 0.3491, 0.5625, 0.3233, 0.5625, 0.3929, 0.4483, 0.5417, 0.3245, 0.625, 0.3245, 0.625, 0.3279, 0.5417, 0.3279, 0.4312, 0.2374, 0.4719, 0.243, 0.4583, 0.25, 0.4104, 0.25, 0.4178, 0.1635, 0.486, 0.243, 0.4719, 0.243, 0.4051, 0.1657, 0.5281, 0.243, 0.6027, 0.1862, 0.625, 0.1875, 0.5417, 0.25, 0.397, 0.16, 0.3979, 0.1949, 0.375, 0.199, 0.375, 0.162, 0.603, 0.1556, 0.6034, 0.125, 0.625, 0.125, 0.625, 0.1562, 0.5177, 0.243, 0.5281, 0.243, 0.5417, 0.25, 0.5262, 0.25, 0.4061, 0.1865, 0.4163, 0.2353, 0.3972, 0.1863, 0.3929, 0.3245, 0.3929, 0.3279, 0.2029, 0.5625, 0.1995, 0.5625, 0.3737, 0.1342, 0.4317, 0.1454, 0.4051, 0.1657, 0.3249, 0.1434, 0.4104, 0.3279, 0.4104, 0.353, 0.4104, 0.353, 0.4104, 0.3279, 0.5262, 0.353, 0.5417, 0.353, 0.5417, 0.3743, 0.5262, 0.3743, 0.4104, 0.353, 0.4583, 0.353, 0.4583, 0.3743, 0.4104, 0.3743, 0.228, 0.5938, 0.2493, 0.5938, 0.2493, 0.625, 0.228, 0.625, 0.3929, 0.3245, 0.1995, 0.5625, 0.1778, 0.5625, 0.3929, 0.3028, 0.7507, 0.5, 0.7413, 0.4906, 0.625, 0.353, 0.625, 0.353, 0.5417, 0.353, 0.625, 0.353, 0.625, 0.3743, 0.5417, 0.3743, 0.7721, 0.6153, 0.7569, 0.6152, 0.7569, 0.6152, 0.7721, 0.6153, 0.7569, 0.6152, 0.7572, 0.5653, 0.7572, 0.5653, 0.7569, 0.6152, 0.7507, 0.5625, 0.7505, 0.5625, 0.7413, 0.4906, 0.7507, 0.5, 0.7294, 0.5, 0.7478, 0.5, 0.7478, 0.5625, 0.7294, 0.5625, 0.7294, 0.5625, 0.7478, 0.5625, 0.7478, 0.625, 0.7294, 0.625, 0.0, 0.0, 0.7505, 0.625, 0.7505, 0.5625, 0.7507, 0.5625, 0.2706, 0.5937, 0.2493, 0.5938, 0.2493, 0.5625, 0.2706, 0.5625, 0.4061, 0.1865, 0.3249, 0.1434, 0.4312, 0.2374, 0.4163, 0.2353, 0.3504, 0.4556, 0.3382, 0.4466, 0.4583, 0.3743, 0.4583, 0.3956, 0.5262, 0.3956, 0.5262, 0.3743, 0.5417, 0.3743, 0.5417, 0.3956, 0.5417, 0.3956, 0.5417, 0.3743, 0.625, 0.3743, 0.7294, 0.5, 0.4792, 0.3956, 0.4792, 0.3743, 0.5262, 0.3743, 0.5262, 0.3956, 0.4792, 0.353, 0.5262, 0.353, 0.5262, 0.3743, 0.4792, 0.3743, 0.505, 0.1419, 0.5936, 0.1596, 0.5838, 0.1943, 0.4459, 0.1589, 0.4485, 0.1442, 0.505, 0.1419, 0.4459, 0.1589, 0.4178, 0.1635, 0.486, 0.243, 0.5177, 0.243, 0.5262, 0.25, 0.4792, 0.25, 0.4792, 0.3245, 0.5262, 0.3245, 0.5262, 0.3279, 0.4792, 0.3279, 0.4847, 0.5207, 0.5259, 0.5197, 0.5259, 0.5197, 0.4847, 0.5207, 0.4847, 0.5207, 0.5259, 0.5197, 0.5262, 0.5625, 0.4792, 0.5625, 0.4792, 0.5938, 0.5262, 0.5938, 0.5262, 0.625, 0.4792, 0.625, 0.5395, 0.5193, 0.5259, 0.5197, 0.5262, 0.5, 0.5417, 0.5, 0.5281, 0.243, 0.5177, 0.243, 0.5177, 0.243, 0.5281, 0.243, 0.4792, 0.4741, 0.5262, 0.4741, 0.5262, 0.5, 0.4792, 0.5, 0.4792, 0.2852, 0.5262, 0.2852, 0.5262, 0.3028, 0.4792, 0.3028, 0.4104, 0.25, 0.4104, 0.2852, 0.3929, 0.2852, 0.3929, 0.25, 0.5339, 0.3279, 0.5417, 0.3279, 0.5417, 0.3279, 0.5417, 0.3279, 0.5417, 0.353, 0.5417, 0.353, 0.5417, 0.353, 0.5417, 0.353, 0.5262, 0.353, 0.0, 0.0, 0.0, 0.0, 0.0, 0.0, 0.0, 0.0, 0.5262, 0.25, 0.5417, 0.25, 0.5417, 0.2852, 0.5262, 0.2852, 0.4583, 0.2852, 0.4792, 0.2852, 0.4792, 0.3028, 0.4583, 0.3028, 0.4792, 0.353, 0.4583, 0.353, 0.4583, 0.353, 0.4792, 0.353, 0.4583, 0.4741, 0.4792, 0.4741, 0.4792, 0.5, 0.4583, 0.5, 0.4583, 0.5938, 0.4792, 0.5938, 0.4792, 0.625, 0.4583, 0.625, 0.4664, 0.5211, 0.4847, 0.5207, 0.4792, 0.5625, 0.4583, 0.5625, 0.4664, 0.5211, 0.4847, 0.5207, 0.4847, 0.5207, 0.4664, 0.5211, 0.4583, 0.3245, 0.4792, 0.3245, 0.4792, 0.3279, 0.4583, 0.3279, 0.4719, 0.243, 0.486, 0.243, 0.4792, 0.25, 0.4583, 0.25, 0.4317, 0.1454, 0.4485, 0.1442, 0.4178, 0.1635, 0.4051, 0.1657, 0.5838, 0.1943, 0.6027, 0.1862, 0.5281, 0.243, 0.5281, 0.243, 0.4583, 0.353, 0.4792, 0.353, 0.4792, 0.3743, 0.4583, 0.3743, 0.4583, 0.3956, 0.4583, 0.3743, 0.4792, 0.3743, 0.4792, 0.3956, 0.5259, 0.5197, 0.4847, 0.5207, 0.4792, 0.5, 0.5262, 0.5, 0.5177, 0.243, 0.486, 0.243, 0.486, 0.243, 0.5177, 0.243, 0.4583, 0.3279, 0.4792, 0.3279, 0.4792, 0.353, 0.4583, 0.353, 0.4583, 0.353, 0.4583, 0.3279, 0.4583, 0.3279, 0.4583, 0.353, 0.4583, 0.3279, 0.4792, 0.3279, 0.4792, 0.3279, 0.4583, 0.3279, 0.4792, 0.3279, 0.4792, 0.353, 0.4792, 0.353, 0.4792, 0.3279, 0.3966, 0.1556, 0.4077, 0.1557, 0.4061, 0.1865, 0.3972, 0.1863, 0.3929, 0.3279, 0.4104, 0.3279, 0.4104, 0.3279, 0.3929, 0.3279, 0.4215, 0.5269, 0.413, 0.5678, 0.4005, 0.5693, 0.4005, 0.5971, 0.413, 0.5964, 0.413, 0.625, 0.4005, 0.625, 0.4336, 0.5253, 0.4215, 0.5269, 0.3929, 0.5, 0.4104, 0.5, 0.4792, 0.3279, 0.4792, 0.353, 0.4792, 0.353, 0.4792, 0.3279, 0.3929, 0.3279, 0.3929, 0.353, 0.228, 0.5625, 0.2029, 0.5625, 0.4312, 0.2374, 0.4163, 0.2353, 0.4163, 0.2353, 0.4312, 0.2374, 0.4719, 0.243, 0.4312, 0.2374, 0.4312, 0.2374, 0.4719, 0.243, 0.4664, 0.5211, 0.4336, 0.5253, 0.4104, 0.5, 0.4583, 0.5, 0.311, 0.4776, 0.2943, 0.473, 0.3382, 0.4466, 0.3504, 0.4556, 0.3929, 0.353, 0.4104, 0.353, 0.4104, 0.3743, 0.3929, 0.3743, 0.4104, 0.353, 0.3929, 0.353, 0.3929, 0.353, 0.4104, 0.353, 0.4077, 0.1557, 0.3737, 0.1342, 0.3249, 0.1434, 0.4061, 0.1865, 0.4163, 0.2353, 0.4312, 0.2374, 0.4104, 0.25, 0.3929, 0.25, 0.3929, 0.3245, 0.4104, 0.3245, 0.4104, 0.3279, 0.3929, 0.3279, 0.4215, 0.5269, 0.4336, 0.5253, 0.4251, 0.5664, 0.413, 0.5678, 0.413, 0.5964, 0.4251, 0.5957, 0.4251, 0.625, 0.413, 0.625, 0.3929, 0.4741, 0.4104, 0.4741, 0.4104, 0.5, 0.3929, 0.5, 0.4104, 0.3279, 0.4104, 0.353, 0.4104, 0.353, 0.4104, 0.3279, 0.3929, 0.2852, 0.4104, 0.2852, 0.4104, 0.3028, 0.3929, 0.3028, 0.4104, 0.25, 0.4583, 0.25, 0.4583, 0.2852, 0.4104, 0.2852, 0.4215, 0.5269, 0.4336, 0.5253, 0.4336, 0.5253, 0.4215, 0.5269, 0.3929, 0.3279, 0.4104, 0.3279, 0.4104, 0.353, 0.3929, 0.353, 0.3929, 0.3279, 0.4104, 0.3279, 0.4104, 0.3279, 0.3929, 0.3279, 0.3929, 0.353, 0.3929, 0.3279, 0.3929, 0.3279, 0.3929, 0.353, 0.4104, 0.353, 0.3929, 0.353, 0.3929, 0.353, 0.4104, 0.353, 0.3929, 0.3028, 0.4104, 0.3028, 0.4104, 0.3245, 0.3929, 0.3245, 0.3929, 0.2852, 0.3929, 0.3028, 0.1778, 0.5625, 0.1602, 0.5625, 0.4583, 0.3028, 0.4792, 0.3028, 0.4792, 0.3245, 0.4583, 0.3245, 0.4792, 0.3028, 0.5262, 0.3028, 0.5262, 0.3245, 0.4792, 0.3245, 0.5417, 0.3028, 0.625, 0.3028, 0.625, 0.3245, 0.5417, 0.3245, 0.1778, 0.5938, 0.1995, 0.5938, 0.1995, 0.625, 0.1778, 0.625, 0.4104, 0.3028, 0.4583, 0.3028, 0.4583, 0.3245, 0.4104, 0.3245, 0.5262, 0.3028, 0.5417, 0.3028, 0.5417, 0.3245, 0.5262, 0.3245, 0.8005, 0.5625, 0.8005, 0.5938, 0.0, 0.0, 0.7986, 0.5665, 0.7971, 0.5625, 0.7971, 0.5, 0.0, 0.0, 0.3986, 0.2813, 0.8005, 0.5625, 0.4003, 0.2813, 0.0, 0.0, 0.8005, 0.5312, 0.0, 0.0, 0.4003, 0.2813, 0.3986, 0.2813, 0.0, 0.0, 0.0, 0.0, 0.0, 0.0, 0.0, 0.0, 0.0, 0.0, 0.8005, 0.5312, 0.0, 0.0, 0.0, 0.0, 0.8005, 0.5, 0.7941, 0.497, 0.757, 0.4599, 0.625, 0.3279, 0.0, 0.0, 0.0, 0.0, 0.8005, 0.5, 0.0, 0.0, 0.0, 0.0, 0.625, 0.3279, 0.8005, 0.5625, 0.7971, 0.5625, 0.3986, 0.2813, 0.4003, 0.2813, 0.3929, 0.4218, 0.4104, 0.4218, 0.4104, 0.4483, 0.3929, 0.4483, 0.3929, 0.4741, 0.3929, 0.5, 0.375, 0.5625, 0.3491, 0.5625, 0.5311, 0.4263, 0.5351, 0.4263, 0.5344, 0.4321, 0.5277, 0.4321, 0.4583, 0.4483, 0.4647, 0.4262, 0.4637, 0.4328, 0.4604, 0.4409, 0.4583, 0.4483, 0.4792, 0.4483, 0.4626, 0.4483, 0.4626, 0.4483, 0.4792, 0.4483, 0.4104, 0.4218, 0.4583, 0.4218, 0.4583, 0.4483, 0.4104, 0.4483, 0.2968, 0.5938, 0.3233, 0.5938, 0.3233, 0.625, 0.2968, 0.625, 0.4583, 0.3279, 0.4792, 0.3279, 0.4792, 0.3279, 0.4583, 0.3279, 0.6509, 0.5, 0.6767, 0.5, 0.6767, 0.5625, 0.6509, 0.5625, 0.5417, 0.4218, 0.625, 0.4218, 0.625, 0.4483, 0.5417, 0.4483, 0.4792, 0.353, 0.4583, 0.353, 0.4583, 0.353, 0.4792, 0.353, 0.2943, 0.473, 0.311, 0.4776, 0.2706, 0.5625, 0.2493, 0.5625, 0.5177, 0.243, 0.486, 0.243, 0.4178, 0.1635, 0.4459, 0.1589, 0.4051, 0.1657, 0.4719, 0.243, 0.4312, 0.2374, 0.3249, 0.1434, 0.3929, 0.4483, 0.3233, 0.5625, 0.2968, 0.5625, 0.3929, 0.4218, 0.4583, 0.353, 0.4583, 0.3279, 0.4583, 0.3279, 0.4583, 0.353, 0.0, 0.0, 0.0, 0.0, 0.0, 0.0, 0.0, 0.0, 0.5417, 0.353, 0.5417, 0.3279, 0.5417, 0.3279, 0.5417, 0.353, 0.5375, 0.3375, 0.5399, 0.3386, 0.5398, 0.3421, 0.5375, 0.3432, 0.4792, 0.353, 0.4792, 0.3279, 0.5262, 0.3279, 0.5262, 0.353, 0.3929, 0.3956, 0.3929, 0.4218, 0.2968, 0.5625, 0.2706, 0.5625, 0.5417, 0.3956, 0.625, 0.3956, 0.625, 0.4218, 0.5417, 0.4218, 0.3929, 0.353, 0.3929, 0.3743, 0.2493, 0.5625, 0.228, 0.5625, 0.2706, 0.5937, 0.2968, 0.5938, 0.2968, 0.625, 0.2706, 0.625, 0.4104, 0.3956, 0.4583, 0.3956, 0.4583, 0.4218, 0.4104, 0.4218, 0.5262, 0.3956, 0.5417, 0.3956, 0.5417, 0.4218, 0.5262, 0.4218, 0.4792, 0.3956, 0.5262, 0.3956, 0.5262, 0.4218, 0.4792, 0.4218, 0.4583, 0.3956, 0.4792, 0.3956, 0.4792, 0.4218, 0.4583, 0.4218, 0.3929, 0.3956, 0.4104, 0.3956, 0.4104, 0.4218, 0.3929, 0.4218, 0.6767, 0.5, 0.7032, 0.5, 0.7032, 0.5625, 0.6767, 0.5625, 0.625, 0.5, 0.6509, 0.5, 0.6509, 0.5625, 0.625, 0.5625, 0.625, 0.5938, 0.6509, 0.5938, 0.6509, 0.625, 0.625, 0.625, 0.3929, 0.4483, 0.4104, 0.4483, 0.4104, 0.4741, 0.3929, 0.4741, 0.5281, 0.243, 0.5177, 0.243, 0.4459, 0.1589, 0.5838, 0.1943, 0.4583, 0.4483, 0.4626, 0.4483, 0.4792, 0.4483, 0.4792, 0.4741, 0.4583, 0.4741, 0.4792, 0.4483, 0.5262, 0.4483, 0.5262, 0.4741, 0.4792, 0.4741, 0.5262, 0.4483, 0.5366, 0.4483, 0.5417, 0.4483, 0.5417, 0.4741, 0.5262, 0.4741, 0.4104, 0.4483, 0.4583, 0.4483, 0.4583, 0.4741, 0.4104, 0.4741, 0.3233, 0.5938, 0.3491, 0.5938, 0.3491, 0.625, 0.3233, 0.625, 0.3929, 0.353, 0.3929, 0.3279, 0.3929, 0.3279, 0.3929, 0.353, 0.5417, 0.4483, 0.625, 0.4483, 0.625, 0.4741, 0.5417, 0.4741, 0.625, 0.3279, 0.757, 0.4599, 0.625, 0.353, 0.7507, 0.5625, 0.7507, 0.5625, 0.7507, 0.5, 0.7507, 0.5, 0.625, 0.353, 0.625, 0.3743, 0.625, 0.3743, 0.625, 0.353, 0.7507, 0.5625, 0.7507, 0.5625, 0.7507, 0.625, 0.0, 0.0, 0.772, 0.5, 0.625, 0.353, 0.7971, 0.5, 0.625, 0.3743, 0.7413, 0.4906, 0.7505, 0.5625, 0.7478, 0.5625, 0.625, 0.353, 0.757, 0.4599, 0.7941, 0.497, 0.761, 0.489, 0.7478, 0.5625, 0.7505, 0.5625, 0.7505, 0.625, 0.7478, 0.625, 0.625, 0.3743, 0.625, 0.353, 0.625, 0.353, 0.625, 0.3743, 0.8398, 0.5938, 0.8398, 0.5625, 0.0, 0.0, 0.0, 0.0, 0.625, 0.2676, 0.0, 0.0, 0.8398, 0.5625, 0.8398, 0.5, 0.0, 0.0, 0.0, 0.0, 0.0, 0.0, 0.0, 0.0, 0.625, 0.1562, 0.0, 0.0, 0.0, 0.0, 0.625, 0.1875, 0.6509, 0.625, 0.6509, 0.5938, 0.6509, 0.5625, 0.6767, 0.5625, 0.6228, 0.5176, 0.0, 0.0, 0.6491, 0.5384, 0.0, 0.0, 0.6228, 0.5176, 0.6767, 0.5625, 0.6923, 0.5595, 0.6767, 0.5625, 0.7032, 0.5625, 0.6285, 0.5552, 0.6923, 0.5595, 0.7032, 0.5625, 0.6779, 0.5525, 0.6923, 0.5595, 0.6285, 0.5552, 0.4598, 0.4054, 0.6767, 0.5625, 0.6923, 0.5595, 0.6871, 0.5605, 0.6819, 0.5615, 0.6767, 0.5625, 0.6491, 0.5384, 0.6635, 0.5454, 0.2911, 0.2556, 0.1225, 0.1058, 0.6635, 0.5454, 0.6779, 0.5525, 0.4598, 0.4054, 0.2911, 0.2556, 0.1225, 0.1058, 0.0, 0.0, 0.0, 0.0, 0.6491, 0.5384, 0.0, 0.0, 0.0, 0.0, 0.0, 0.0, 0.0, 0.0, 0.0, 0.0, 0.6228, 0.5176, 0.0, 0.0, 0.0, 0.0, 0.6228, 0.5176, 0.0, 0.0, 0.0, 0.0, 0.6228, 0.5176, 0.0, 0.0, 0.6228, 0.5176, 0.6228, 0.5176, 0.0, 0.0, 0.4647, 0.4262, 0.4583, 0.4483, 0.4583, 0.4218, 0.533, 0.4438, 0.5351, 0.4263, 0.5417, 0.4218, 0.4651, 0.438, 0.4775, 0.438, 0.4748, 0.4439, 0.4654, 0.4439, 0.4775, 0.438, 0.5243, 0.438, 0.5209, 0.4438, 0.4748, 0.4439, 0.5243, 0.438, 0.5337, 0.4379, 0.533, 0.4438, 0.5209, 0.4438, 0.5351, 0.4263, 0.5311, 0.4263, 0.5262, 0.4218, 0.5417, 0.4218, 0.5311, 0.4263, 0.4827, 0.4262, 0.4792, 0.4218, 0.5262, 0.4218, 0.4827, 0.4262, 0.4647, 0.4262, 0.4583, 0.4218, 0.4792, 0.4218, 0.4628, 0.4483, 0.4632, 0.4483, 0.4632, 0.4483, 0.4628, 0.4483, 0.4827, 0.4262, 0.5311, 0.4263, 0.5277, 0.4321, 0.4801, 0.4321, 0.5351, 0.4263, 0.533, 0.4438, 0.533, 0.4438, 0.5337, 0.4379, 0.5344, 0.4321, 0.5357, 0.4483, 0.5367, 0.4483, 0.5367, 0.4483, 0.5357, 0.4483, 0.5277, 0.4321, 0.5344, 0.4321, 0.5337, 0.4379, 0.5243, 0.438, 0.4801, 0.4321, 0.5277, 0.4321, 0.5243, 0.438, 0.4775, 0.438, 0.4647, 0.4262, 0.4827, 0.4262, 0.4801, 0.4321, 0.4637, 0.4328, 0.4637, 0.4328, 0.4801, 0.4321, 0.4775, 0.438, 0.4651, 0.438, 0.4808, 0.4483, 0.4632, 0.4483, 0.4583, 0.4483, 0.4792, 0.4483, 0.5273, 0.4483, 0.4782, 0.4483, 0.4808, 0.4483, 0.5242, 0.4483, 0.5357, 0.4483, 0.5242, 0.4483, 0.5262, 0.4483, 0.5417, 0.4483, 0.4782, 0.4483, 0.4628, 0.4483, 0.4632, 0.4483, 0.4808, 0.4483, 0.5242, 0.4483, 0.4808, 0.4483, 0.4792, 0.4483, 0.5262, 0.4483, 0.4632, 0.4483, 0.4628, 0.4483, 0.4583, 0.4483, 0.4583, 0.4483, 0.5367, 0.4483, 0.5273, 0.4483, 0.5242, 0.4483, 0.5357, 0.4483, 0.5367, 0.4483, 0.5357, 0.4483, 0.5417, 0.4483, 0.5417, 0.4483, 0.5262, 0.4483, 0.4792, 0.4483, 0.4792, 0.4483, 0.5262, 0.4483, 0.5366, 0.4483, 0.5262, 0.4483, 0.5262, 0.4483, 0.5366, 0.4483, 0.4808, 0.4483, 0.5242, 0.4483, 0.5242, 0.4483, 0.4808, 0.4483, 0.5242, 0.4483, 0.5357, 0.4483, 0.5357, 0.4483, 0.5242, 0.4483, 0.4632, 0.4483, 0.4808, 0.4483, 0.4808, 0.4483, 0.4632, 0.4483, 0.7572, 0.5653, 0.7569, 0.6152, 0.7507, 0.625, 0.7507, 0.5625, 0.7838, 0.5104, 0.7765, 0.5151, 0.772, 0.5, 0.7971, 0.5, 0.7765, 0.5151, 0.7612, 0.5237, 0.7507, 0.5, 0.772, 0.5, 0.7854, 0.5734, 0.7838, 0.5104, 0.7971, 0.5, 0.7971, 0.5625, 0.7612, 0.5237, 0.7607, 0.5285, 0.7572, 0.5653, 0.7507, 0.5625, 0.7507, 0.5, 0.7569, 0.6152, 0.7721, 0.6153, 0.772, 0.625, 0.7507, 0.625, 0.7884, 0.6116, 0.7721, 0.6153, 0.772, 0.5625, 0.7854, 0.5734, 0.7612, 0.5237, 0.7765, 0.5151, 0.772, 0.5625, 0.7572, 0.5653, 0.7572, 0.5653, 0.772, 0.5625, 0.7721, 0.6153, 0.7569, 0.6152, 0.7765, 0.5151, 0.7838, 0.5104, 0.7854, 0.5734, 0.772, 0.5625, 0.0, 0.0, 0.0, 0.0, 0.0, 0.0, 0.0, 0.0, 0.0, 0.0, 0.0, 0.0, 0.0, 0.0, 0.0, 0.0, 0.0, 0.0, 0.7854, 0.5734, 0.7971, 0.5625, 0.0, 0.0, 0.0, 0.0, 0.0, 0.0, 0.0, 0.0, 0.0, 0.0, 0.0, 0.0, 0.7884, 0.6116, 0.7721, 0.6153, 0.7721, 0.6153, 0.7721, 0.6153, 0.7569, 0.6152, 0.7569, 0.6152, 0.7721, 0.6153, 0.7572, 0.5653, 0.7612, 0.5237, 0.7572, 0.5653, 0.7572, 0.5653, 0.7572, 0.5653, 0.7572, 0.5653, 0.7572, 0.5653, 0.7572, 0.5653, 0.0, 0.0, 0.7569, 0.6152, 0.7569, 0.6152, 0.7569, 0.6152, 0.7569, 0.6152, 0.7721, 0.6153, 0.7721, 0.6153, 0.0, 0.0, 0.7721, 0.6153, 0.7721, 0.6153, 0.0, 0.0, 0.0, 0.0, 0.0, 0.0, 0.0, 0.0, 0.0, 0.0, 0.0, 0.0, 0.0, 0.0, 0.0, 0.0, 0.0, 0.0, 0.0, 0.0, 0.0, 0.0, 0.0, 0.0, 0.0, 0.0, 0.0, 0.0, 0.0, 0.0, 0.0, 0.0, 0.0, 0.0, 0.0, 0.0, 0.0, 0.0, 0.0, 0.0, 0.0, 0.0, 0.0, 0.0, 0.0, 0.0, 0.0, 0.0, 0.0, 0.0, 0.7572, 0.5653, 0.7569, 0.6152, 0.7569, 0.6152, 0.7572, 0.5653, 0.7569, 0.6152, 0.7572, 0.5653, 0.7572, 0.5653, 0.7569, 0.6152, 0.7569, 0.6152, 0.7569, 0.6152, 0.7569, 0.6152, 0.7569, 0.6152, 0.7572, 0.5653, 0.7569, 0.6152, 0.7569, 0.6152, 0.7572, 0.5653, 0.7572, 0.5653, 0.7569, 0.6152, 0.7569, 0.6152, 0.7572, 0.5653, 0.7569, 0.6152, 0.7569, 0.6152, 0.7569, 0.6152, 0.7569, 0.6152, 0.7572, 0.5653, 0.7572, 0.5653, 0.7572, 0.5653, 0.7572, 0.5653, 0.7569, 0.6152, 0.7572, 0.5653, 0.7572, 0.5653, 0.7569, 0.6152, 0.7572, 0.5653, 0.7569, 0.6152, 0.7569, 0.6152, 0.7572, 0.5653, 0.7569, 0.6152, 0.7569, 0.6152, 0.7569, 0.6152, 0.7569, 0.6152, 0.7572, 0.5653, 0.7572, 0.5653, 0.7572, 0.5653, 0.7572, 0.5653, 0.7569, 0.6152, 0.7572, 0.5653, 0.7572, 0.5653, 0.7569, 0.6152, 0.7572, 0.5653, 0.7572, 0.5653, 0.7572, 0.5653, 0.7572, 0.5653, 0.7569, 0.6152, 0.7569, 0.6152, 0.7569, 0.6152, 0.7569, 0.6152, 0.7572, 0.5653, 0.7572, 0.5653, 0.7572, 0.5653, 0.7572, 0.5653, 0.7569, 0.6152, 0.7572, 0.5653, 0.7572, 0.5653, 0.7569, 0.6152, 0.7572, 0.5653, 0.7569, 0.6152, 0.7569, 0.6152, 0.7572, 0.5653, 0.7569, 0.6152, 0.7572, 0.5653, 0.7572, 0.5653, 0.7569, 0.6152, 0.7572, 0.5653, 0.7569, 0.6152, 0.7569, 0.6152, 0.7572, 0.5653, 0.7569, 0.6152, 0.7569, 0.6152, 0.7569, 0.6152, 0.7569, 0.6152, 0.7569, 0.6152, 0.7572, 0.5653, 0.7572, 0.5653, 0.7569, 0.6152, 0.7569, 0.6152, 0.7569, 0.6152, 0.7569, 0.6152, 0.7569, 0.6152, 0.7572, 0.5653, 0.7572, 0.5653, 0.7572, 0.5653, 0.7572, 0.5653, 0.7569, 0.6152, 0.7572, 0.5653, 0.7572, 0.5653, 0.7569, 0.6152, 0.5375, 0.3375, 0.5375, 0.3432, 0.5262, 0.353, 0.5262, 0.3279, 0.5375, 0.3432, 0.5398, 0.3421, 0.5417, 0.353, 0.5262, 0.353, 0.5399, 0.3386, 0.5375, 0.3375, 0.5262, 0.3279, 0.5339, 0.3279, 0.5417, 0.3279, 0.5398, 0.3421, 0.5399, 0.3386, 0.5417, 0.3279, 0.5417, 0.353, 0.5417, 0.353, 0.5417, 0.3279, 0.5399, 0.3386, 0.0, 0.0, 0.0, 0.0, 0.0, 0.0, 0.0, 0.0, 0.0, 0.0, 0.0, 0.0, 0.0, 0.0, 0.0, 0.0, 0.0, 0.0, 0.0, 0.0, 0.0, 0.0, 0.0, 0.0, 0.0, 0.0, 0.5399, 0.3386, 0.0, 0.0, 0.0, 0.0, 0.5399, 0.3386, 0.5375, 0.3375, 0.5399, 0.3386, 0.5399, 0.3386, 0.5375, 0.3375, 0.5375, 0.3432, 0.5375, 0.3375, 0.5375, 0.3375, 0.5375, 0.3432, 0.5375, 0.3375, 0.5399, 0.3386, 0.5399, 0.3386, 0.5375, 0.3375, 0.5375, 0.3375, 0.5399, 0.3386, 0.5399, 0.3386, 0.5375, 0.3375, 0.5399, 0.3386, 0.0, 0.0, 0.0, 0.0, 0.5399, 0.3386, 0.5375, 0.3432, 0.5375, 0.3375, 0.5375, 0.3375, 0.5375, 0.3432, 0.5399, 0.3386, 0.0, 0.0, 0.0, 0.0, 0.0, 0.0, 0.5399, 0.3386, 0.5399, 0.3386, 0.0, 0.0, 0.0, 0.0, 0.5399, 0.3386, 0.5375, 0.3432, 0.5375, 0.3375, 0.5375, 0.3375, 0.5375, 0.3432, 0.0, 0.0, 0.0, 0.0, 0.0, 0.0, 0.0, 0.0, 0.5375, 0.3375, 0.5399, 0.3386, 0.0, 0.0, 0.0, 0.0, 0.5375, 0.3375, 0.5399, 0.3386, 0.5399, 0.3386, 0.5375, 0.3375, 0.0, 0.0, 0.0, 0.0, 0.0, 0.0, 0.0, 0.0, 0.5375, 0.3432, 0.5375, 0.3432, 0.5375, 0.3432, 0.5375, 0.3432, 0.0, 0.0, 0.0, 0.0, 0.0, 0.0, 0.0, 0.0, 0.5375, 0.3432, 0.5375, 0.3432, 0.5375, 0.3432, 0.5375, 0.3432, 0.0, 0.0, 0.0, 0.0, 0.0, 0.0, 0.0, 0.0, 0.0, 0.0, 0.0, 0.0, 0.0, 0.0, 0.0, 0.0, 0.5375, 0.3432, 0.5375, 0.3375, 0.5375, 0.3375, 0.0, 0.0, 0.2687, 0.1716, 0.0, 0.0, 0.0, 0.0, 0.0, 0.0, 0.0, 0.0, 0.0, 0.0, 0.0, 0.0, 0.0, 0.0, 0.0, 0.0, 0.0, 0.0, 0.0, 0.0, 0.0, 0.0, 0.0, 0.0, 0.0, 0.0, 0.0, 0.0, 0.0, 0.0, 0.0, 0.0, 0.0, 0.0, 0.0, 0.0, 0.0, 0.0, 0.0, 0.0, 0.5375, 0.3432, 0.5375, 0.3432, 0.5375, 0.3432, 0.5375, 0.3432, 0.0, 0.0, 0.0, 0.0, 0.0, 0.0, 0.0, 0.0, 0.0, 0.0, 0.0, 0.0, 0.0, 0.0, 0.0, 0.0, 0.7986, 0.5665, 0.799, 0.5666, 0.7971, 0.5625, 0.8005, 0.5625, 0.7978, 0.6216, 0.7998, 0.6216, 0.8005, 0.625, 0.7971, 0.625, 0.7981, 0.5933, 0.7978, 0.6216, 0.7971, 0.625, 0.7971, 0.5938, 0.8005, 0.5938, 0.8005, 0.625, 0.7998, 0.6216, 0.0, 0.0, 0.799, 0.5666, 0.7981, 0.5933, 0.7971, 0.5938, 0.7971, 0.5625, 0.625, 0.125, 0.0, 0.0, 0.0, 0.0, 0.625, 0.1562, 0.8398, 0.625, 0.8398, 0.5938, 0.0, 0.0, 0.0, 0.0, 0.3233, 0.5625, 0.3491, 0.5625, 0.3491, 0.5938, 0.3233, 0.5938, 0.625, 0.5625, 0.6509, 0.5625, 0.6509, 0.5938, 0.625, 0.5938, 0.2706, 0.5625, 0.2968, 0.5625, 0.2968, 0.5938, 0.2706, 0.5937, 0.2968, 0.5625, 0.3233, 0.5625, 0.3233, 0.5938, 0.2968, 0.5938, 0.1778, 0.5625, 0.1995, 0.5625, 0.1995, 0.5938, 0.1778, 0.5938, 0.413, 0.5678, 0.4251, 0.5664, 0.4251, 0.5957, 0.413, 0.5964, 0.4094, 0.125, 0.4225, 0.125, 0.3737, 0.1342, 0.4077, 0.1557, 0.4005, 0.5693, 0.413, 0.5678, 0.413, 0.5964, 0.4005, 0.5971, 0.396, 0.125, 0.4094, 0.125, 0.4077, 0.1557, 0.3966, 0.1556, 0.4583, 0.125, 0.4792, 0.125, 0.4485, 0.1442, 0.4317, 0.1454, 0.4583, 0.5625, 0.4792, 0.5625, 0.4792, 0.5938, 0.4583, 0.5938, 0.4792, 0.5625, 0.5262, 0.5625, 0.5262, 0.5938, 0.4792, 0.5938, 0.4792, 0.125, 0.5641, 0.125, 0.505, 0.1419, 0.4485, 0.1442, 0.5641, 0.125, 0.6034, 0.125, 0.5936, 0.1596, 0.505, 0.1419, 0.2706, 0.625, 0.2493, 0.625, 0.2493, 0.5938, 0.2706, 0.5937, 0.228, 0.5625, 0.2493, 0.5625, 0.2493, 0.5938, 0.228, 0.5938, 0.4225, 0.125, 0.4583, 0.125, 0.4317, 0.1454, 0.3737, 0.1342, 0.6027, 0.1862, 0.603, 0.1556, 0.625, 0.1562, 0.625, 0.1875, 0.396, 0.125, 0.397, 0.16, 0.375, 0.162, 0.375, 0.125, 0.1995, 0.5625, 0.2029, 0.5625, 0.2029, 0.5938, 0.1995, 0.5938, 0.5262, 0.5625, 0.5417, 0.5625, 0.5417, 0.5938, 0.5262, 0.5938, 0.4251, 0.5664, 0.4583, 0.5625, 0.4583, 0.5938, 0.4251, 0.5957, 0.5417, 0.5625, 0.5995, 0.5648, 0.5995, 0.5949, 0.5417, 0.5938, 0.4005, 0.5693, 0.4005, 0.5971, 0.375, 0.5938, 0.375, 0.5625, 0.5995, 0.625, 0.5995, 0.5949, 0.625, 0.5938, 0.625, 0.625, 0.3979, 0.1949, 0.397, 0.16, 0.3966, 0.1556, 0.3972, 0.1863, 0.5995, 0.5648, 0.5995, 0.5949, 0.5995, 0.5949, 0.5995, 0.5648, 0.6034, 0.125, 0.603, 0.1556, 0.5936, 0.1596, 0.6034, 0.125, 0.3491, 0.5625, 0.375, 0.5625, 0.375, 0.5938, 0.3491, 0.5938, 0.4005, 0.625, 0.4005, 0.5971, 0.4005, 0.5971, 0.4005, 0.625, 0.2029, 0.5625, 0.228, 0.5625, 0.228, 0.5938, 0.2029, 0.5938, 0.1602, 0.5625, 0.1778, 0.5625, 0.1778, 0.5938, 0.1602, 0.5938, 0.8005, 0.5625, 0.8222, 0.5625, 0.8222, 0.5938, 0.8005, 0.5938, 0.125, 0.551, 0.1602, 0.5625, 0.1602, 0.5938, 0.125, 0.588, 0.8222, 0.5625, 0.8398, 0.5625, 0.8398, 0.5938, 0.8222, 0.5938, 0.0, 0.0, 0.0, 0.0, 0.0, 0.0, 0.0, 0.0, 0.7978, 0.6216, 0.7981, 0.5933, 0.7981, 0.5933, 0.7978, 0.6216, 0.0, 0.0, 0.7998, 0.6216, 0.7998, 0.6216, 0.0, 0.0, 0.7998, 0.6216, 0.7978, 0.6216, 0.7978, 0.6216, 0.7998, 0.6216, 0.0, 0.0, 0.0, 0.0, 0.0, 0.0, 0.0, 0.0, 0.0, 0.0, 0.7998, 0.6216, 0.7998, 0.6216, 0.0, 0.0, 0.0, 0.0, 0.0, 0.0, 0.0, 0.0, 0.0, 0.0, 0.7998, 0.6216, 0.7978, 0.6216, 0.7978, 0.6216, 0.7998, 0.6216, 0.0, 0.0, 0.0, 0.0, 0.0, 0.0, 0.0, 0.0, 0.7978, 0.6216, 0.7981, 0.5933, 0.7981, 0.5933, 0.7978, 0.6216, 0.0, 0.0, 0.7998, 0.6216, 0.7998, 0.6216, 0.0, 0.0, 0.0, 0.0, 0.0, 0.0, 0.0, 0.0, 0.0, 0.0, 0.7998, 0.6216, 0.7978, 0.6216, 0.7978, 0.6216, 0.7998, 0.6216, 0.0, 0.0, 0.0, 0.0, 0.0, 0.0, 0.0, 0.0, 0.7978, 0.6216, 0.7981, 0.5933, 0.7981, 0.5933, 0.7978, 0.6216, 0.0, 0.0, 0.0, 0.0, 0.0, 0.0, 0.0, 0.0, 0.0, 0.0, 0.0, 0.0, 0.0, 0.0, 0.0, 0.0, 0.0, 0.0, 0.0, 0.0, 0.0, 0.0, 0.0, 0.0, 0.5262, 0.3279, 0.5417, 0.3279, 0.5417, 0.3279, 0.5339, 0.3279])
me_cube.materials.append(mat_material)
me_cube.use_remesh_preserve_volume = False
me_cube.use_remesh_preserve_attributes = False
me_cube.use_mirror_y = True
me_cube.use_mirror_vertex_groups = False
me_cube.update()

# ---- objects
ob_nave = bpy.data.objects.new('Nave', me_cube)
ob_camera = bpy.data.objects.new('Camera', cam_camera)
ob_light = bpy.data.objects.new('Light', light_light)

# ---- transforms, parenting, visibility, modifiers, constraints
ob_nave.location = (0.0, 0.0, 0.0)
ob_nave.scale = (5.471, 1.0, 1.0)
ob_nave.lock_rotations_4d = False
ob_nave.empty_display_type = 'ARROWS'
ob_nave.lineart.crease_threshold = 0.0
ob_nave.use_mesh_mirror_y = True
_m = ob_nave.modifiers.new('Mirror', 'MIRROR')
_m.use_axis = (False, True, False)
_m.use_clip = True
ob_camera.location = (11.63, 12.82, 6.621)
ob_camera.rotation_euler = (1.242, -1.456e-06, 2.393)
ob_camera.lock_rotations_4d = False
ob_camera.empty_display_type = 'ARROWS'
ob_camera.color = (0.0, 0.0, 0.0, 0.0)
ob_camera.display_type = 'WIRE'
ob_camera.lineart.crease_threshold = 0.0
ob_light.location = (4.076, 1.005, 5.904)
ob_light.rotation_euler = (0.6503, 0.05522, 1.866)
ob_light.lock_rotations_4d = False
ob_light.empty_display_type = 'ARROWS'
ob_light.color = (0.0, 0.0, 0.0, 0.0)
ob_light.lineart.crease_threshold = 0.0

# ---- collection membership
col_collection.objects.link(ob_nave)
col_escena.objects.link(ob_camera)
col_escena.objects.link(ob_light)

# ---- scene / render settings (as saved in the file)
scene.camera = ob_camera
scene.frame_start = 1; scene.frame_end = 250; scene.frame_set(1)
scene.render.engine = 'BLENDER_EEVEE_NEXT'
scene.cycles.sampling_pattern = 'TABULATED_SOBOL'
scene.cycles.use_light_tree = False
scene.view_settings.view_transform = 'Filmic'
bpy.context.view_layer.update()
